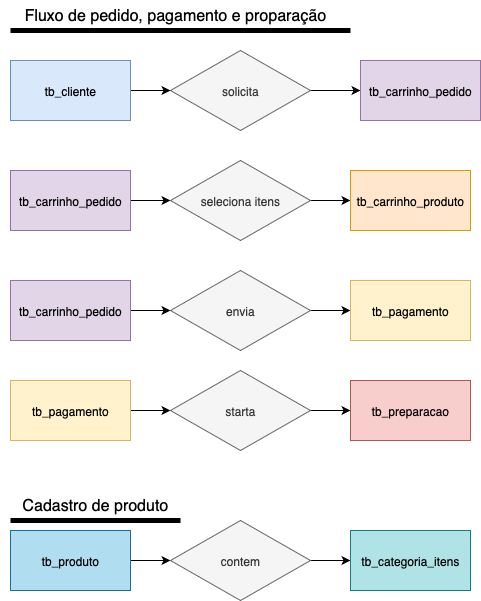

The diagram above was exported from draw.io. Its source (the exported page's mxGraphModel, read from the mxfile embedded in the PNG):
<mxGraphModel dx="1216" dy="821" grid="1" gridSize="10" guides="1" tooltips="1" connect="1" arrows="1" fold="1" page="1" pageScale="1" pageWidth="827" pageHeight="1169" math="0" shadow="0">
  <root>
    <mxCell id="0" />
    <mxCell id="1" parent="0" />
    <mxCell id="FjZDtET63Yw3TyQTsR_D-19" style="edgeStyle=orthogonalEdgeStyle;rounded=0;orthogonalLoop=1;jettySize=auto;html=1;exitX=1;exitY=0.5;exitDx=0;exitDy=0;entryX=0;entryY=0.5;entryDx=0;entryDy=0;" edge="1" parent="1" source="FjZDtET63Yw3TyQTsR_D-1" target="FjZDtET63Yw3TyQTsR_D-5">
      <mxGeometry relative="1" as="geometry" />
    </mxCell>
    <mxCell id="FjZDtET63Yw3TyQTsR_D-1" value="solicita" style="rhombus;whiteSpace=wrap;html=1;fillColor=#f5f5f5;fontColor=#333333;strokeColor=#666666;" vertex="1" parent="1">
      <mxGeometry x="240" y="200" width="140" height="80" as="geometry" />
    </mxCell>
    <mxCell id="FjZDtET63Yw3TyQTsR_D-18" style="edgeStyle=orthogonalEdgeStyle;rounded=0;orthogonalLoop=1;jettySize=auto;html=1;exitX=1;exitY=0.5;exitDx=0;exitDy=0;entryX=0;entryY=0.5;entryDx=0;entryDy=0;" edge="1" parent="1" source="FjZDtET63Yw3TyQTsR_D-4" target="FjZDtET63Yw3TyQTsR_D-1">
      <mxGeometry relative="1" as="geometry" />
    </mxCell>
    <mxCell id="FjZDtET63Yw3TyQTsR_D-4" value="tb_cliente" style="rounded=0;whiteSpace=wrap;html=1;fillColor=#dae8fc;strokeColor=#6c8ebf;" vertex="1" parent="1">
      <mxGeometry x="80" y="210" width="120" height="60" as="geometry" />
    </mxCell>
    <mxCell id="FjZDtET63Yw3TyQTsR_D-5" value="tb_carrinho_pedido" style="rounded=0;whiteSpace=wrap;html=1;fillColor=#e1d5e7;strokeColor=#9673a6;" vertex="1" parent="1">
      <mxGeometry x="430" y="210" width="120" height="60" as="geometry" />
    </mxCell>
    <mxCell id="FjZDtET63Yw3TyQTsR_D-24" value="" style="edgeStyle=orthogonalEdgeStyle;rounded=0;orthogonalLoop=1;jettySize=auto;html=1;" edge="1" parent="1" source="FjZDtET63Yw3TyQTsR_D-6" target="FjZDtET63Yw3TyQTsR_D-7">
      <mxGeometry relative="1" as="geometry" />
    </mxCell>
    <mxCell id="FjZDtET63Yw3TyQTsR_D-6" value="tb_carrinho_pedido" style="rounded=0;whiteSpace=wrap;html=1;fillColor=#e1d5e7;strokeColor=#9673a6;" vertex="1" parent="1">
      <mxGeometry x="80" y="320" width="120" height="60" as="geometry" />
    </mxCell>
    <mxCell id="FjZDtET63Yw3TyQTsR_D-21" style="edgeStyle=orthogonalEdgeStyle;rounded=0;orthogonalLoop=1;jettySize=auto;html=1;entryX=0;entryY=0.5;entryDx=0;entryDy=0;" edge="1" parent="1" source="FjZDtET63Yw3TyQTsR_D-7" target="FjZDtET63Yw3TyQTsR_D-8">
      <mxGeometry relative="1" as="geometry" />
    </mxCell>
    <mxCell id="FjZDtET63Yw3TyQTsR_D-7" value="seleciona itens" style="rhombus;whiteSpace=wrap;html=1;fillColor=#f5f5f5;fontColor=#333333;strokeColor=#666666;" vertex="1" parent="1">
      <mxGeometry x="240" y="310" width="140" height="80" as="geometry" />
    </mxCell>
    <mxCell id="FjZDtET63Yw3TyQTsR_D-8" value="tb_carrinho_produto" style="rounded=0;whiteSpace=wrap;html=1;fillColor=#ffe6cc;strokeColor=#d79b00;" vertex="1" parent="1">
      <mxGeometry x="420" y="320" width="120" height="60" as="geometry" />
    </mxCell>
    <mxCell id="FjZDtET63Yw3TyQTsR_D-29" value="" style="edgeStyle=orthogonalEdgeStyle;rounded=0;orthogonalLoop=1;jettySize=auto;html=1;" edge="1" parent="1" source="FjZDtET63Yw3TyQTsR_D-9" target="FjZDtET63Yw3TyQTsR_D-10">
      <mxGeometry relative="1" as="geometry" />
    </mxCell>
    <mxCell id="FjZDtET63Yw3TyQTsR_D-9" value="tb_produto" style="rounded=0;whiteSpace=wrap;html=1;fillColor=#b1ddf0;strokeColor=#10739e;" vertex="1" parent="1">
      <mxGeometry x="80" y="680" width="120" height="60" as="geometry" />
    </mxCell>
    <mxCell id="FjZDtET63Yw3TyQTsR_D-30" value="" style="edgeStyle=orthogonalEdgeStyle;rounded=0;orthogonalLoop=1;jettySize=auto;html=1;" edge="1" parent="1" source="FjZDtET63Yw3TyQTsR_D-10" target="FjZDtET63Yw3TyQTsR_D-11">
      <mxGeometry relative="1" as="geometry" />
    </mxCell>
    <mxCell id="FjZDtET63Yw3TyQTsR_D-10" value="contem" style="rhombus;whiteSpace=wrap;html=1;fillColor=#f5f5f5;fontColor=#333333;strokeColor=#666666;" vertex="1" parent="1">
      <mxGeometry x="240" y="670" width="140" height="80" as="geometry" />
    </mxCell>
    <mxCell id="FjZDtET63Yw3TyQTsR_D-11" value="tb_categoria_itens" style="rounded=0;whiteSpace=wrap;html=1;fillColor=#b0e3e6;strokeColor=#0e8088;" vertex="1" parent="1">
      <mxGeometry x="420" y="680" width="120" height="60" as="geometry" />
    </mxCell>
    <mxCell id="FjZDtET63Yw3TyQTsR_D-25" value="" style="edgeStyle=orthogonalEdgeStyle;rounded=0;orthogonalLoop=1;jettySize=auto;html=1;" edge="1" parent="1" source="FjZDtET63Yw3TyQTsR_D-12" target="FjZDtET63Yw3TyQTsR_D-13">
      <mxGeometry relative="1" as="geometry" />
    </mxCell>
    <mxCell id="FjZDtET63Yw3TyQTsR_D-12" value="tb_carrinho_pedido" style="rounded=0;whiteSpace=wrap;html=1;fillColor=#e1d5e7;strokeColor=#9673a6;" vertex="1" parent="1">
      <mxGeometry x="80" y="430" width="120" height="60" as="geometry" />
    </mxCell>
    <mxCell id="FjZDtET63Yw3TyQTsR_D-26" value="" style="edgeStyle=orthogonalEdgeStyle;rounded=0;orthogonalLoop=1;jettySize=auto;html=1;" edge="1" parent="1" source="FjZDtET63Yw3TyQTsR_D-13" target="FjZDtET63Yw3TyQTsR_D-14">
      <mxGeometry relative="1" as="geometry" />
    </mxCell>
    <mxCell id="FjZDtET63Yw3TyQTsR_D-13" value="envia" style="rhombus;whiteSpace=wrap;html=1;fillColor=#f5f5f5;fontColor=#333333;strokeColor=#666666;" vertex="1" parent="1">
      <mxGeometry x="240" y="420" width="140" height="80" as="geometry" />
    </mxCell>
    <mxCell id="FjZDtET63Yw3TyQTsR_D-14" value="tb_pagamento" style="rounded=0;whiteSpace=wrap;html=1;fillColor=#fff2cc;strokeColor=#d6b656;" vertex="1" parent="1">
      <mxGeometry x="420" y="430" width="120" height="60" as="geometry" />
    </mxCell>
    <mxCell id="FjZDtET63Yw3TyQTsR_D-27" value="" style="edgeStyle=orthogonalEdgeStyle;rounded=0;orthogonalLoop=1;jettySize=auto;html=1;" edge="1" parent="1" source="FjZDtET63Yw3TyQTsR_D-15" target="FjZDtET63Yw3TyQTsR_D-16">
      <mxGeometry relative="1" as="geometry" />
    </mxCell>
    <mxCell id="FjZDtET63Yw3TyQTsR_D-15" value="tb_pagamento" style="rounded=0;whiteSpace=wrap;html=1;fillColor=#fff2cc;strokeColor=#d6b656;" vertex="1" parent="1">
      <mxGeometry x="80" y="530" width="120" height="60" as="geometry" />
    </mxCell>
    <mxCell id="FjZDtET63Yw3TyQTsR_D-28" value="" style="edgeStyle=orthogonalEdgeStyle;rounded=0;orthogonalLoop=1;jettySize=auto;html=1;" edge="1" parent="1" source="FjZDtET63Yw3TyQTsR_D-16" target="FjZDtET63Yw3TyQTsR_D-17">
      <mxGeometry relative="1" as="geometry" />
    </mxCell>
    <mxCell id="FjZDtET63Yw3TyQTsR_D-16" value="starta" style="rhombus;whiteSpace=wrap;html=1;fillColor=#f5f5f5;fontColor=#333333;strokeColor=#666666;" vertex="1" parent="1">
      <mxGeometry x="240" y="520" width="140" height="80" as="geometry" />
    </mxCell>
    <mxCell id="FjZDtET63Yw3TyQTsR_D-17" value="tb_preparacao" style="rounded=0;whiteSpace=wrap;html=1;fillColor=#f8cecc;strokeColor=#b85450;" vertex="1" parent="1">
      <mxGeometry x="420" y="530" width="120" height="60" as="geometry" />
    </mxCell>
    <mxCell id="FjZDtET63Yw3TyQTsR_D-31" value="Cadastro de produto" style="text;html=1;align=center;verticalAlign=middle;whiteSpace=wrap;rounded=0;strokeWidth=5;fontSize=16;" vertex="1" parent="1">
      <mxGeometry x="80" y="640" width="170" height="30" as="geometry" />
    </mxCell>
    <mxCell id="FjZDtET63Yw3TyQTsR_D-32" value="" style="endArrow=none;html=1;rounded=0;exitX=0;exitY=1;exitDx=0;exitDy=0;entryX=1;entryY=1;entryDx=0;entryDy=0;strokeWidth=5;" edge="1" parent="1" source="FjZDtET63Yw3TyQTsR_D-31" target="FjZDtET63Yw3TyQTsR_D-31">
      <mxGeometry width="50" height="50" relative="1" as="geometry">
        <mxPoint x="300" y="580" as="sourcePoint" />
        <mxPoint x="350" y="530" as="targetPoint" />
      </mxGeometry>
    </mxCell>
    <mxCell id="FjZDtET63Yw3TyQTsR_D-33" value="Fluxo de pedido, pagamento e proparação" style="text;html=1;align=center;verticalAlign=middle;whiteSpace=wrap;rounded=0;strokeWidth=5;fontSize=16;" vertex="1" parent="1">
      <mxGeometry x="70" y="150" width="350" height="30" as="geometry" />
    </mxCell>
    <mxCell id="FjZDtET63Yw3TyQTsR_D-34" value="" style="endArrow=none;html=1;rounded=0;exitX=0;exitY=1;exitDx=0;exitDy=0;entryX=1;entryY=1;entryDx=0;entryDy=0;strokeWidth=5;" edge="1" parent="1" target="FjZDtET63Yw3TyQTsR_D-33">
      <mxGeometry width="50" height="50" relative="1" as="geometry">
        <mxPoint x="80" y="180" as="sourcePoint" />
        <mxPoint x="250" y="180" as="targetPoint" />
      </mxGeometry>
    </mxCell>
  </root>
</mxGraphModel>